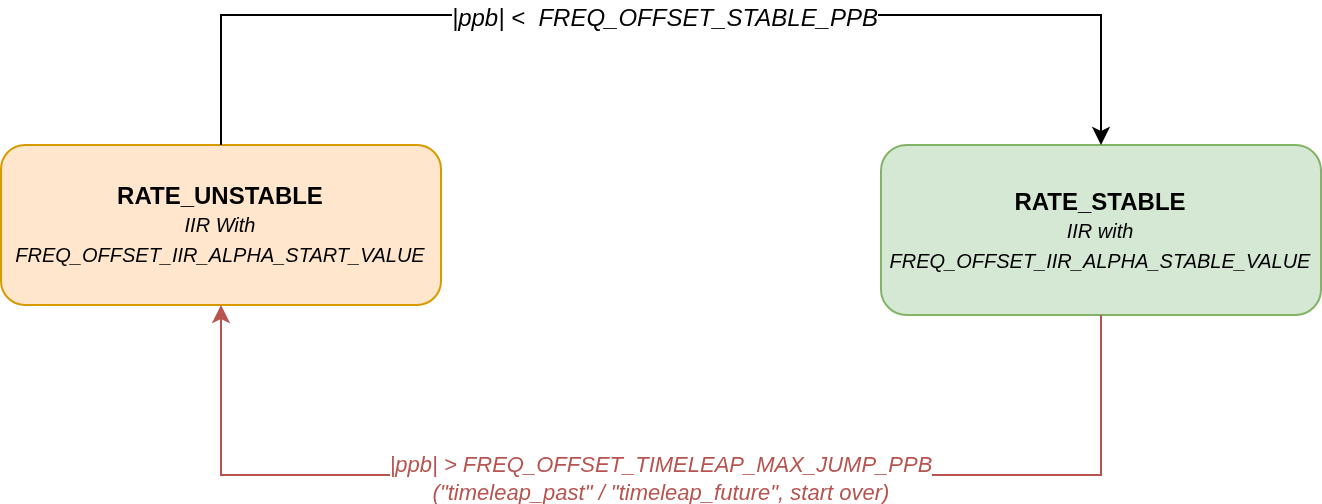

The diagram above was exported from draw.io. Its source (the exported page's mxGraphModel, read from the mxfile embedded in the PNG):
<mxGraphModel dx="1414" dy="875" grid="1" gridSize="10" guides="1" tooltips="1" connect="1" arrows="1" fold="1" page="1" pageScale="1" pageWidth="900" pageHeight="360" math="1" shadow="0">
  <root>
    <mxCell id="0" />
    <mxCell id="1" parent="0" />
    <mxCell id="fs-unstable" parent="1" style="rounded=1;whiteSpace=wrap;html=1;fillColor=#ffe6cc;strokeColor=#d79b00;fontSize=12;fontStyle=1;" value="RATE_UNSTABLE&lt;br&gt;&lt;font style=&quot;font-size: 10px;&quot;&gt;&lt;i&gt;&lt;span style=&quot;font-weight: normal;&quot;&gt;IIR With FREQ_OFFSET_IIR_ALPHA_START_VALUE&lt;/span&gt;&lt;br&gt;&lt;/i&gt;&lt;/font&gt;" vertex="1">
      <mxGeometry height="80" width="220" x="160" y="125" as="geometry" />
    </mxCell>
    <mxCell id="fs-stable" parent="1" style="rounded=1;whiteSpace=wrap;html=1;fillColor=#d5e8d4;strokeColor=#82b366;fontSize=12;fontStyle=1;" value="RATE_STABLE&lt;br&gt;&lt;font style=&quot;font-size: 10px;&quot;&gt;&lt;i style=&quot;font-weight: normal;&quot;&gt;IIR with FREQ_OFFSET_IIR_ALPHA_STABLE_VALUE&lt;br&gt;&lt;/i&gt;&lt;/font&gt;" vertex="1">
      <mxGeometry height="85" width="220" x="600" y="125" as="geometry" />
    </mxCell>
    <mxCell id="fs-e-fwd" edge="1" parent="1" source="fs-unstable" style="edgeStyle=orthogonalEdgeStyle;rounded=0;orthogonalLoop=1;jettySize=auto;html=1;exitX=0.5;exitY=0;exitDx=0;exitDy=0;entryX=0.5;entryY=0;entryDx=0;entryDy=0;" target="fs-stable">
      <mxGeometry relative="1" as="geometry">
        <Array as="points">
          <mxPoint x="270" y="60" />
          <mxPoint x="710" y="60" />
        </Array>
        <mxPoint x="710" y="125" as="targetPoint" />
      </mxGeometry>
    </mxCell>
    <mxCell id="fs-l-fwd" connectable="0" parent="fs-e-fwd" style="edgeLabel;html=1;align=center;verticalAlign=middle;resizable=0;points=[];" value="&lt;i&gt;&lt;font style=&quot;font-size: 12px;&quot;&gt;|ppb| &amp;lt;&amp;nbsp; FREQ_OFFSET_STABLE_PPB&lt;/font&gt;&lt;/i&gt;" vertex="1">
      <mxGeometry relative="1" x="0.0026" y="-1" as="geometry">
        <mxPoint as="offset" />
      </mxGeometry>
    </mxCell>
    <mxCell id="fs-e-back" edge="1" parent="1" source="fs-stable" style="edgeStyle=orthogonalEdgeStyle;rounded=0;orthogonalLoop=1;jettySize=auto;html=1;exitX=0.5;exitY=1;exitDx=0;exitDy=0;entryX=0.5;entryY=1;entryDx=0;entryDy=0;strokeColor=#b85450;fontColor=#b85450;" target="fs-unstable">
      <mxGeometry relative="1" as="geometry">
        <Array as="points">
          <mxPoint x="710" y="290" />
          <mxPoint x="270" y="290" />
        </Array>
      </mxGeometry>
    </mxCell>
    <mxCell id="fs-l-back" connectable="0" parent="fs-e-back" style="edgeLabel;html=1;align=center;verticalAlign=middle;resizable=0;points=[];fontColor=#b85450;" value="&lt;i&gt;|ppb| &amp;gt; FREQ_OFFSET_TIMELEAP_MAX_JUMP_PPB&lt;br&gt;(&quot;timeleap_past&quot; / &quot;timeleap_future&quot;, start over)&lt;/i&gt;" vertex="1">
      <mxGeometry relative="1" x="-0.0038" y="1" as="geometry">
        <mxPoint as="offset" />
      </mxGeometry>
    </mxCell>
  </root>
</mxGraphModel>